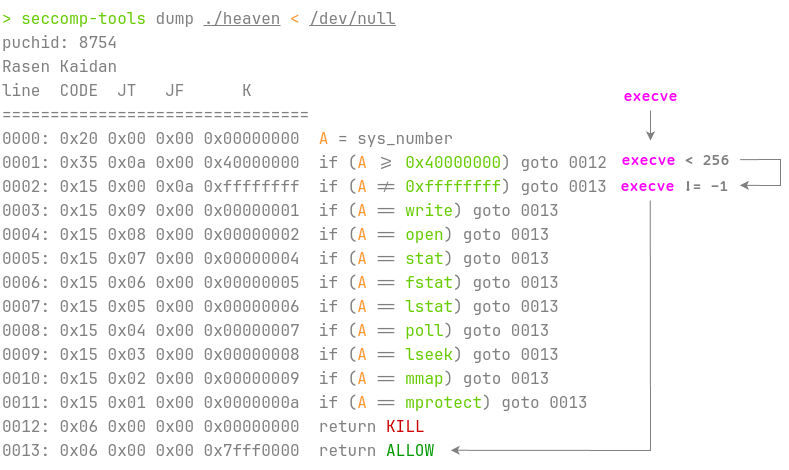

The diagram above was exported from draw.io. Its source (the exported page's mxGraphModel, read from the mxfile embedded in the PNG):
<mxGraphModel dx="1012" dy="606" grid="1" gridSize="10" guides="1" tooltips="1" connect="1" arrows="1" fold="1" page="1" pageScale="1" pageWidth="827" pageHeight="1169" background="none" math="0" shadow="0">
  <root>
    <mxCell id="0" />
    <mxCell id="1" parent="0" />
    <mxCell id="GPrdQpC0XS6ZDXqtRwGK-1" value="&lt;font face=&quot;Jetbrains Mono&quot; style=&quot;line-height: 150%; font-size: 16px;&quot;&gt;&lt;font style=&quot;color: light-dark(rgb(102, 204, 0), rgb(102, 204, 0));&quot;&gt;&amp;gt; seccomp-tools&lt;/font&gt;&lt;font style=&quot;color: light-dark(rgb(128, 128, 128), rgb(128, 128, 128));&quot;&gt; dump &lt;/font&gt;&lt;u style=&quot;color: light-dark(rgb(128, 128, 128), rgb(128, 128, 128));&quot;&gt;./heaven&lt;/u&gt; &lt;font style=&quot;color: light-dark(rgb(255, 153, 51), rgb(255, 153, 51));&quot;&gt;&amp;lt;&lt;/font&gt; &lt;u style=&quot;color: light-dark(rgb(128, 128, 128), rgb(128, 128, 128));&quot;&gt;/dev/null&lt;/u&gt;&lt;br&gt;&lt;font style=&quot;color: light-dark(rgb(128, 128, 128), rgb(128, 128, 128));&quot;&gt;puchid: 8754&lt;/font&gt;&lt;br&gt;&lt;font style=&quot;color: light-dark(rgb(128, 128, 128), rgb(128, 128, 128));&quot;&gt;Rasen Kaidan&lt;/font&gt;&lt;/font&gt;&lt;div&gt;&lt;font face=&quot;Jetbrains Mono&quot; style=&quot;line-height: 150%; font-size: 16px;&quot;&gt;&lt;font style=&quot;color: light-dark(rgb(128, 128, 128), rgb(128, 128, 128));&quot;&gt;line &amp;nbsp;CODE &amp;nbsp;JT &amp;nbsp;&amp;nbsp;JF &amp;nbsp;&amp;nbsp;&amp;nbsp;&amp;nbsp;&amp;nbsp;K&lt;/font&gt;&lt;br&gt;&lt;font style=&quot;color: light-dark(rgb(128, 128, 128), rgb(128, 128, 128));&quot;&gt;================================&lt;/font&gt;&lt;br&gt;&lt;font style=&quot;color: light-dark(rgb(128, 128, 128), rgb(128, 128, 128));&quot;&gt; 0000: 0x20 0x00 0x00 0x00000000 &amp;nbsp;&lt;/font&gt;&lt;font style=&quot;color: light-dark(rgb(255, 153, 51), rgb(255, 153, 51));&quot;&gt;A&lt;/font&gt;&lt;font style=&quot;color: light-dark(rgb(128, 128, 128), rgb(128, 128, 128));&quot;&gt; = sys_number&lt;/font&gt;&lt;br&gt;&lt;font style=&quot;color: light-dark(rgb(128, 128, 128), rgb(128, 128, 128));&quot;&gt; 0001: 0x35 0x0a 0x00 0x40000000 &amp;nbsp;if (&lt;/font&gt;&lt;font style=&quot;color: light-dark(rgb(255, 153, 51), rgb(255, 153, 51));&quot;&gt;A&lt;/font&gt;&lt;font style=&quot;color: light-dark(rgb(128, 128, 128), rgb(128, 128, 128));&quot;&gt; &amp;gt;= &lt;/font&gt;&lt;font style=&quot;color: light-dark(rgb(102, 204, 0), rgb(102, 204, 0));&quot;&gt;0x40000000&lt;/font&gt;&lt;font style=&quot;color: light-dark(rgb(128, 128, 128), rgb(128, 128, 128));&quot;&gt;) goto 0012&lt;/font&gt;&lt;br&gt;&lt;font style=&quot;color: light-dark(rgb(128, 128, 128), rgb(128, 128, 128));&quot;&gt; 0002: 0x15 0x00 0x0a 0xffffffff &amp;nbsp;if (&lt;/font&gt;&lt;font style=&quot;color: light-dark(rgb(255, 153, 51), rgb(255, 153, 51));&quot;&gt;A&lt;/font&gt;&lt;font style=&quot;color: light-dark(rgb(128, 128, 128), rgb(128, 128, 128));&quot;&gt; != &lt;/font&gt;&lt;font style=&quot;color: light-dark(rgb(102, 204, 0), rgb(102, 204, 0));&quot;&gt;0xffffffff&lt;/font&gt;&lt;font style=&quot;color: light-dark(rgb(128, 128, 128), rgb(128, 128, 128));&quot;&gt;) goto 0013&lt;/font&gt;&lt;br&gt;&lt;font style=&quot;color: light-dark(rgb(128, 128, 128), rgb(128, 128, 128));&quot;&gt; 0003: 0x15 0x09 0x00 0x00000001 &amp;nbsp;if (&lt;/font&gt;&lt;font style=&quot;color: light-dark(rgb(255, 153, 51), rgb(255, 153, 51));&quot;&gt;A&lt;/font&gt;&lt;font style=&quot;color: light-dark(rgb(128, 128, 128), rgb(128, 128, 128));&quot;&gt; == &lt;/font&gt;&lt;font style=&quot;color: light-dark(rgb(102, 204, 0), rgb(102, 204, 0));&quot;&gt;write&lt;/font&gt;&lt;font style=&quot;color: light-dark(rgb(128, 128, 128), rgb(128, 128, 128));&quot;&gt;) goto 0013&lt;/font&gt;&lt;br&gt;&lt;font style=&quot;color: light-dark(rgb(128, 128, 128), rgb(128, 128, 128));&quot;&gt; 0004: 0x15 0x08 0x00 &lt;/font&gt;&lt;font style=&quot;color: light-dark(rgb(128, 128, 128), rgb(128, 128, 128));&quot;&gt;0x00000002&lt;/font&gt;&lt;font style=&quot;color: light-dark(rgb(128, 128, 128), rgb(128, 128, 128));&quot;&gt;&amp;nbsp; if (&lt;/font&gt;&lt;font style=&quot;color: light-dark(rgb(255, 153, 51), rgb(255, 153, 51));&quot;&gt;A&lt;/font&gt;&lt;font style=&quot;color: light-dark(rgb(128, 128, 128), rgb(128, 128, 128));&quot;&gt; == &lt;/font&gt;&lt;font style=&quot;color: light-dark(rgb(102, 204, 0), rgb(102, 204, 0));&quot;&gt;open&lt;/font&gt;&lt;font style=&quot;color: light-dark(rgb(128, 128, 128), rgb(128, 128, 128));&quot;&gt;) goto 0013&lt;/font&gt;&lt;br&gt;&lt;font style=&quot;color: light-dark(rgb(128, 128, 128), rgb(128, 128, 128));&quot;&gt; 0005: 0x15 0x07 0x00 0x00000004 &amp;nbsp;if (&lt;/font&gt;&lt;font style=&quot;color: light-dark(rgb(255, 153, 51), rgb(255, 153, 51));&quot;&gt;A&lt;/font&gt;&lt;font style=&quot;color: light-dark(rgb(128, 128, 128), rgb(128, 128, 128));&quot;&gt; == &lt;/font&gt;&lt;font style=&quot;color: light-dark(rgb(102, 204, 0), rgb(102, 204, 0));&quot;&gt;stat&lt;/font&gt;&lt;font style=&quot;color: light-dark(rgb(128, 128, 128), rgb(128, 128, 128));&quot;&gt;) goto 0013&lt;/font&gt;&lt;br&gt;&lt;font style=&quot;color: light-dark(rgb(128, 128, 128), rgb(128, 128, 128));&quot;&gt; 0006: 0x15 0x06 0x00 0x00000005 &amp;nbsp;if (&lt;/font&gt;&lt;font style=&quot;color: light-dark(rgb(255, 153, 51), rgb(255, 153, 51));&quot;&gt;A&lt;/font&gt;&lt;font style=&quot;color: light-dark(rgb(128, 128, 128), rgb(128, 128, 128));&quot;&gt; == &lt;/font&gt;&lt;font style=&quot;color: light-dark(rgb(102, 204, 0), rgb(102, 204, 0));&quot;&gt;fstat&lt;/font&gt;&lt;font style=&quot;color: light-dark(rgb(128, 128, 128), rgb(128, 128, 128));&quot;&gt;) goto 0013&lt;/font&gt;&lt;br&gt;&lt;font style=&quot;color: light-dark(rgb(128, 128, 128), rgb(128, 128, 128));&quot;&gt; 0007: 0x15 0x05 0x00 0x00000006 &amp;nbsp;if (&lt;/font&gt;&lt;font style=&quot;color: light-dark(rgb(255, 153, 51), rgb(255, 153, 51));&quot;&gt;A&lt;/font&gt;&lt;font style=&quot;color: light-dark(rgb(128, 128, 128), rgb(128, 128, 128));&quot;&gt; == &lt;/font&gt;&lt;font style=&quot;color: light-dark(rgb(102, 204, 0), rgb(102, 204, 0));&quot;&gt;lstat&lt;/font&gt;&lt;font style=&quot;color: light-dark(rgb(128, 128, 128), rgb(128, 128, 128));&quot;&gt;) goto 0013&lt;/font&gt;&lt;br&gt;&lt;font style=&quot;color: light-dark(rgb(128, 128, 128), rgb(128, 128, 128));&quot;&gt; 0008: 0x15 0x04 0x00 0x00000007 &amp;nbsp;if (&lt;/font&gt;&lt;font style=&quot;color: light-dark(rgb(255, 153, 51), rgb(255, 153, 51));&quot;&gt;A&lt;/font&gt;&lt;font style=&quot;color: light-dark(rgb(128, 128, 128), rgb(128, 128, 128));&quot;&gt; == &lt;/font&gt;&lt;font style=&quot;color: light-dark(rgb(102, 204, 0), rgb(102, 204, 0));&quot;&gt;poll&lt;/font&gt;&lt;font style=&quot;color: light-dark(rgb(128, 128, 128), rgb(128, 128, 128));&quot;&gt;) goto 0013&lt;/font&gt;&lt;br&gt;&lt;font style=&quot;color: light-dark(rgb(128, 128, 128), rgb(128, 128, 128));&quot;&gt; 0009: 0x15 0x03 0x00 0x00000008 &amp;nbsp;if (&lt;/font&gt;&lt;font style=&quot;color: light-dark(rgb(255, 153, 51), rgb(255, 153, 51));&quot;&gt;A&lt;/font&gt;&lt;font style=&quot;color: light-dark(rgb(128, 128, 128), rgb(128, 128, 128));&quot;&gt; == &lt;/font&gt;&lt;font style=&quot;color: light-dark(rgb(102, 204, 0), rgb(102, 204, 0));&quot;&gt;lseek&lt;/font&gt;&lt;font style=&quot;color: light-dark(rgb(128, 128, 128), rgb(128, 128, 128));&quot;&gt;) goto 0013&lt;/font&gt;&lt;br&gt;&lt;font style=&quot;color: light-dark(rgb(128, 128, 128), rgb(128, 128, 128));&quot;&gt; 0010: 0x15 0x02 0x00 0x00000009 &amp;nbsp;if (&lt;/font&gt;&lt;font style=&quot;color: light-dark(rgb(255, 153, 51), rgb(255, 153, 51));&quot;&gt;A&lt;/font&gt;&lt;font style=&quot;color: light-dark(rgb(128, 128, 128), rgb(128, 128, 128));&quot;&gt; == &lt;/font&gt;&lt;font style=&quot;color: light-dark(rgb(102, 204, 0), rgb(102, 204, 0));&quot;&gt;mmap&lt;/font&gt;&lt;font style=&quot;color: light-dark(rgb(128, 128, 128), rgb(128, 128, 128));&quot;&gt;) goto 0013&lt;/font&gt;&lt;br&gt;&lt;font style=&quot;color: light-dark(rgb(128, 128, 128), rgb(128, 128, 128));&quot;&gt; 0011: 0x15 0x01 0x00 0x0000000a &amp;nbsp;if (&lt;/font&gt;&lt;font style=&quot;color: light-dark(rgb(255, 153, 51), rgb(255, 153, 51));&quot;&gt;A&lt;/font&gt;&lt;font style=&quot;color: light-dark(rgb(128, 128, 128), rgb(128, 128, 128));&quot;&gt; == &lt;/font&gt;&lt;font style=&quot;color: light-dark(rgb(102, 204, 0), rgb(102, 204, 0));&quot;&gt;mprotect&lt;/font&gt;&lt;font style=&quot;color: light-dark(rgb(128, 128, 128), rgb(128, 128, 128));&quot;&gt;) goto 0013&lt;/font&gt;&lt;br&gt;&lt;font style=&quot;color: light-dark(rgb(128, 128, 128), rgb(128, 128, 128));&quot;&gt; 0012: 0x06 0x00 0x00 0x00000000 &amp;nbsp;return &lt;/font&gt;&lt;font style=&quot;color: light-dark(rgb(204, 0, 0), rgb(204, 0, 0));&quot;&gt;KILL&lt;/font&gt;&lt;br&gt;&lt;font style=&quot;color: light-dark(rgb(128, 128, 128), rgb(128, 128, 128));&quot;&gt; 0013: 0x06 0x00 0x00 0x7fff0000 &amp;nbsp;return &lt;/font&gt;&lt;font style=&quot;color: light-dark(rgb(0, 153, 0), rgb(0, 153, 0));&quot;&gt;ALLOW&lt;/font&gt;&lt;/font&gt;&lt;/div&gt;" style="text;fontSize=14;horizontal=1;spacing=2;whiteSpace=wrap;labelBorderColor=none;html=1;" parent="1" vertex="1">
      <mxGeometry x="10" y="10" width="610" height="470" as="geometry" />
    </mxCell>
    <mxCell id="JCtVForRjwgpLa-Mcz8A-1" value="execve" style="text;html=1;align=center;verticalAlign=middle;resizable=0;points=[];autosize=1;strokeColor=none;fillColor=none;fontColor=light-dark(#FF00FF,#FF00FF);fontSize=15;fontFamily=Maple Mono;fontStyle=1" vertex="1" parent="1">
      <mxGeometry x="620" y="90" width="80" height="30" as="geometry" />
    </mxCell>
    <mxCell id="JCtVForRjwgpLa-Mcz8A-5" value="execve &lt;font style=&quot;color: light-dark(rgb(128, 128, 128), rgb(128, 128, 128));&quot;&gt;&amp;lt; 256&lt;/font&gt;" style="text;html=1;align=center;verticalAlign=middle;resizable=0;points=[];autosize=1;strokeColor=none;fillColor=none;fontColor=light-dark(#FF00FF,#FF00FF);fontSize=15;fontFamily=Maple Mono;fontStyle=1" vertex="1" parent="1">
      <mxGeometry x="620" y="154" width="130" height="30" as="geometry" />
    </mxCell>
    <mxCell id="JCtVForRjwgpLa-Mcz8A-7" value="execve &lt;font color=&quot;#808080&quot;&gt;!= -1&lt;/font&gt;" style="text;html=1;align=center;verticalAlign=middle;resizable=0;points=[];autosize=1;strokeColor=none;fillColor=none;fontColor=light-dark(#FF00FF,#FF00FF);fontSize=15;fontFamily=Maple Mono;fontStyle=1" vertex="1" parent="1">
      <mxGeometry x="619" y="180" width="130" height="30" as="geometry" />
    </mxCell>
    <mxCell id="JCtVForRjwgpLa-Mcz8A-9" value="" style="endArrow=classic;html=1;rounded=0;strokeColor=light-dark(#808080,#808080);" edge="1" parent="1">
      <mxGeometry width="50" height="50" relative="1" as="geometry">
        <mxPoint x="660" y="120" as="sourcePoint" />
        <mxPoint x="660" y="150" as="targetPoint" />
      </mxGeometry>
    </mxCell>
    <mxCell id="JCtVForRjwgpLa-Mcz8A-11" value="" style="endArrow=classic;html=1;rounded=0;strokeColor=light-dark(#808080,#808080);exitX=0.997;exitY=0.504;exitDx=0;exitDy=0;exitPerimeter=0;entryX=1.003;entryY=0.496;entryDx=0;entryDy=0;entryPerimeter=0;" edge="1" parent="1" source="JCtVForRjwgpLa-Mcz8A-5" target="JCtVForRjwgpLa-Mcz8A-7">
      <mxGeometry width="50" height="50" relative="1" as="geometry">
        <mxPoint x="670" y="130" as="sourcePoint" />
        <mxPoint x="750" y="360" as="targetPoint" />
        <Array as="points">
          <mxPoint x="790" y="169" />
          <mxPoint x="790" y="195" />
        </Array>
      </mxGeometry>
    </mxCell>
    <mxCell id="JCtVForRjwgpLa-Mcz8A-12" value="" style="endArrow=classic;html=1;rounded=0;strokeColor=light-dark(#808080,#808080);entryX=0.738;entryY=0.957;entryDx=0;entryDy=0;entryPerimeter=0;" edge="1" parent="1" target="GPrdQpC0XS6ZDXqtRwGK-1">
      <mxGeometry width="50" height="50" relative="1" as="geometry">
        <mxPoint x="659.76" y="210" as="sourcePoint" />
        <mxPoint x="640" y="420" as="targetPoint" />
        <Array as="points">
          <mxPoint x="660" y="460" />
        </Array>
      </mxGeometry>
    </mxCell>
  </root>
</mxGraphModel>